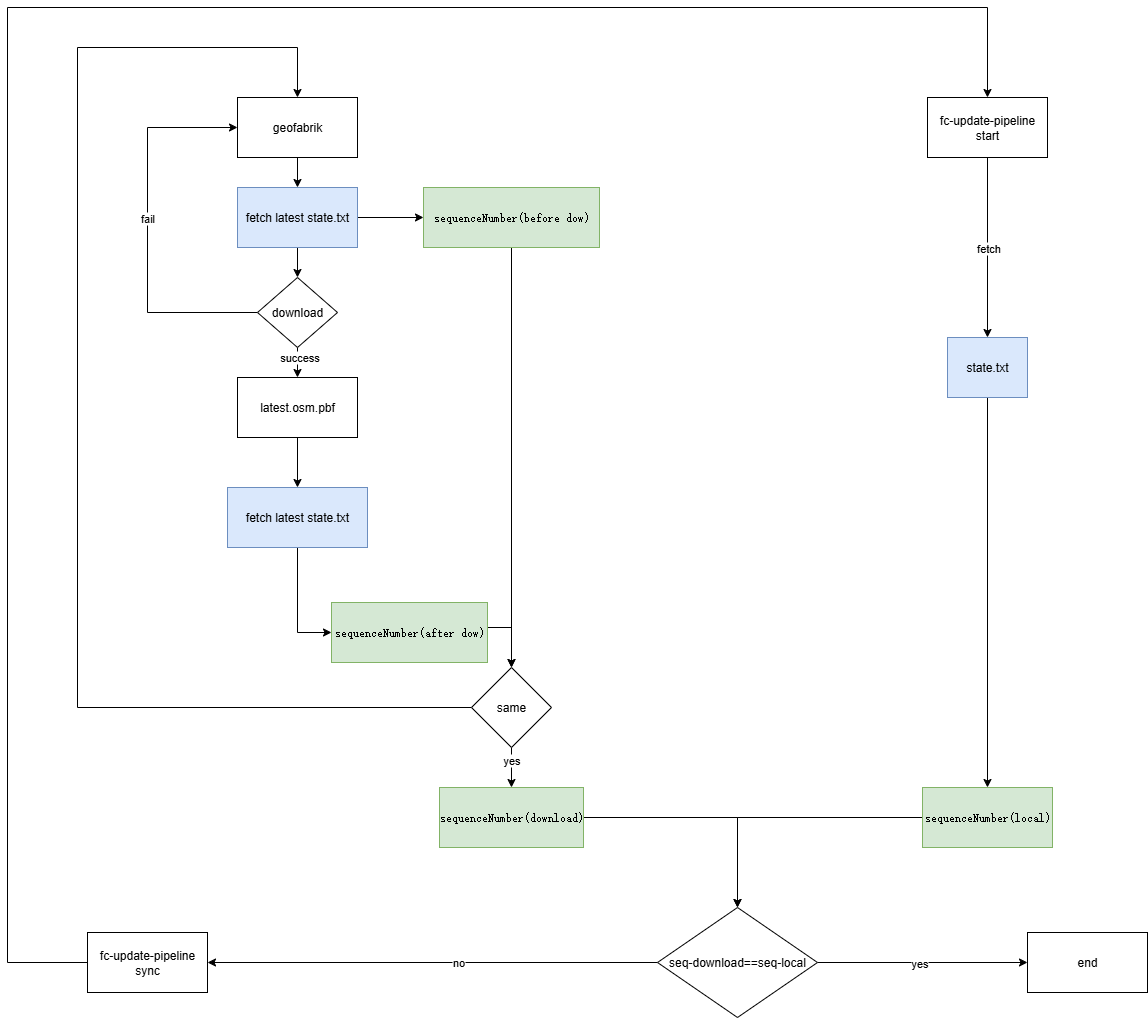

The diagram above was exported from draw.io. Its source (the exported page's mxGraphModel, read from the mxfile embedded in the PNG):
<mxGraphModel dx="2610" dy="2108" grid="1" gridSize="10" guides="1" tooltips="1" connect="1" arrows="1" fold="1" page="1" pageScale="1" pageWidth="827" pageHeight="1169" math="0" shadow="0">
  <root>
    <mxCell id="0" />
    <mxCell id="1" parent="0" />
    <mxCell id="6DJGmamGnPeGVUFl9Hfz-94" style="edgeStyle=orthogonalEdgeStyle;rounded=0;orthogonalLoop=1;jettySize=auto;html=1;entryX=0.5;entryY=0;entryDx=0;entryDy=0;" edge="1" parent="1" source="6DJGmamGnPeGVUFl9Hfz-13" target="6DJGmamGnPeGVUFl9Hfz-93">
      <mxGeometry relative="1" as="geometry" />
    </mxCell>
    <mxCell id="6DJGmamGnPeGVUFl9Hfz-13" value="geofabrik" style="rounded=0;whiteSpace=wrap;html=1;" vertex="1" parent="1">
      <mxGeometry x="80" y="20" width="120" height="60" as="geometry" />
    </mxCell>
    <mxCell id="6DJGmamGnPeGVUFl9Hfz-117" style="edgeStyle=orthogonalEdgeStyle;rounded=0;orthogonalLoop=1;jettySize=auto;html=1;entryX=0.5;entryY=0;entryDx=0;entryDy=0;" edge="1" parent="1" source="6DJGmamGnPeGVUFl9Hfz-14" target="6DJGmamGnPeGVUFl9Hfz-15">
      <mxGeometry relative="1" as="geometry" />
    </mxCell>
    <mxCell id="6DJGmamGnPeGVUFl9Hfz-14" value="latest.osm.pbf" style="rounded=0;whiteSpace=wrap;html=1;" vertex="1" parent="1">
      <mxGeometry x="80" y="300" width="120" height="60" as="geometry" />
    </mxCell>
    <mxCell id="6DJGmamGnPeGVUFl9Hfz-112" style="edgeStyle=orthogonalEdgeStyle;rounded=0;orthogonalLoop=1;jettySize=auto;html=1;entryX=0;entryY=0.5;entryDx=0;entryDy=0;" edge="1" parent="1" source="6DJGmamGnPeGVUFl9Hfz-15" target="6DJGmamGnPeGVUFl9Hfz-44">
      <mxGeometry relative="1" as="geometry" />
    </mxCell>
    <mxCell id="6DJGmamGnPeGVUFl9Hfz-15" value="fetch latest state.txt" style="rounded=0;whiteSpace=wrap;html=1;fillColor=#dae8fc;strokeColor=#6c8ebf;" vertex="1" parent="1">
      <mxGeometry x="70" y="410" width="140" height="60" as="geometry" />
    </mxCell>
    <mxCell id="6DJGmamGnPeGVUFl9Hfz-47" style="edgeStyle=orthogonalEdgeStyle;rounded=0;orthogonalLoop=1;jettySize=auto;html=1;entryX=0.5;entryY=0;entryDx=0;entryDy=0;" edge="1" parent="1" source="6DJGmamGnPeGVUFl9Hfz-20" target="6DJGmamGnPeGVUFl9Hfz-48">
      <mxGeometry relative="1" as="geometry">
        <mxPoint x="830" y="250" as="targetPoint" />
      </mxGeometry>
    </mxCell>
    <mxCell id="6DJGmamGnPeGVUFl9Hfz-49" value="fetch" style="edgeLabel;html=1;align=center;verticalAlign=middle;resizable=0;points=[];" vertex="1" connectable="0" parent="6DJGmamGnPeGVUFl9Hfz-47">
      <mxGeometry relative="1" as="geometry">
        <mxPoint as="offset" />
      </mxGeometry>
    </mxCell>
    <mxCell id="6DJGmamGnPeGVUFl9Hfz-20" value="fc-update-pipeline start" style="rounded=0;whiteSpace=wrap;html=1;" vertex="1" parent="1">
      <mxGeometry x="770" y="20" width="120" height="60" as="geometry" />
    </mxCell>
    <mxCell id="6DJGmamGnPeGVUFl9Hfz-36" style="edgeStyle=orthogonalEdgeStyle;rounded=0;orthogonalLoop=1;jettySize=auto;html=1;entryX=0;entryY=0.5;entryDx=0;entryDy=0;" edge="1" parent="1" source="6DJGmamGnPeGVUFl9Hfz-35" target="6DJGmamGnPeGVUFl9Hfz-13">
      <mxGeometry relative="1" as="geometry">
        <mxPoint x="-20" y="90.00000000000011" as="targetPoint" />
        <Array as="points">
          <mxPoint x="-10" y="235" />
          <mxPoint x="-10" y="50" />
        </Array>
      </mxGeometry>
    </mxCell>
    <mxCell id="6DJGmamGnPeGVUFl9Hfz-37" value="fail" style="edgeLabel;html=1;align=center;verticalAlign=middle;resizable=0;points=[];" vertex="1" connectable="0" parent="6DJGmamGnPeGVUFl9Hfz-36">
      <mxGeometry x="0.0647" y="1" relative="1" as="geometry">
        <mxPoint as="offset" />
      </mxGeometry>
    </mxCell>
    <mxCell id="6DJGmamGnPeGVUFl9Hfz-113" style="edgeStyle=orthogonalEdgeStyle;rounded=0;orthogonalLoop=1;jettySize=auto;html=1;entryX=0.5;entryY=0;entryDx=0;entryDy=0;" edge="1" parent="1" source="6DJGmamGnPeGVUFl9Hfz-35" target="6DJGmamGnPeGVUFl9Hfz-14">
      <mxGeometry relative="1" as="geometry" />
    </mxCell>
    <mxCell id="6DJGmamGnPeGVUFl9Hfz-114" value="success" style="edgeLabel;html=1;align=center;verticalAlign=middle;resizable=0;points=[];" vertex="1" connectable="0" parent="6DJGmamGnPeGVUFl9Hfz-113">
      <mxGeometry x="-0.6857" y="2" relative="1" as="geometry">
        <mxPoint x="-1" y="2" as="offset" />
      </mxGeometry>
    </mxCell>
    <mxCell id="6DJGmamGnPeGVUFl9Hfz-35" value="download" style="rhombus;whiteSpace=wrap;html=1;direction=south;" vertex="1" parent="1">
      <mxGeometry x="100" y="200" width="80" height="70" as="geometry" />
    </mxCell>
    <mxCell id="6DJGmamGnPeGVUFl9Hfz-119" style="edgeStyle=orthogonalEdgeStyle;rounded=0;orthogonalLoop=1;jettySize=auto;html=1;entryX=0;entryY=0.5;entryDx=0;entryDy=0;" edge="1" parent="1" source="6DJGmamGnPeGVUFl9Hfz-44" target="6DJGmamGnPeGVUFl9Hfz-103">
      <mxGeometry relative="1" as="geometry">
        <Array as="points">
          <mxPoint x="354" y="550" />
        </Array>
      </mxGeometry>
    </mxCell>
    <mxCell id="6DJGmamGnPeGVUFl9Hfz-44" value="&lt;pre style=&quot;text-align: start; overflow-wrap: break-word; text-wrap-mode: wrap;&quot;&gt;sequenceNumber(after dow)&lt;/pre&gt;" style="rounded=0;whiteSpace=wrap;html=1;fillColor=#d5e8d4;strokeColor=#82b366;" vertex="1" parent="1">
      <mxGeometry x="174" y="525" width="156" height="60" as="geometry" />
    </mxCell>
    <mxCell id="6DJGmamGnPeGVUFl9Hfz-52" style="edgeStyle=orthogonalEdgeStyle;rounded=0;orthogonalLoop=1;jettySize=auto;html=1;" edge="1" parent="1" source="6DJGmamGnPeGVUFl9Hfz-48" target="6DJGmamGnPeGVUFl9Hfz-50">
      <mxGeometry relative="1" as="geometry" />
    </mxCell>
    <mxCell id="6DJGmamGnPeGVUFl9Hfz-48" value="state.txt" style="rounded=0;whiteSpace=wrap;html=1;fillColor=#dae8fc;strokeColor=#6c8ebf;" vertex="1" parent="1">
      <mxGeometry x="790" y="260" width="80" height="60" as="geometry" />
    </mxCell>
    <mxCell id="6DJGmamGnPeGVUFl9Hfz-116" style="edgeStyle=orthogonalEdgeStyle;rounded=0;orthogonalLoop=1;jettySize=auto;html=1;" edge="1" parent="1" source="6DJGmamGnPeGVUFl9Hfz-50" target="6DJGmamGnPeGVUFl9Hfz-60">
      <mxGeometry relative="1" as="geometry" />
    </mxCell>
    <mxCell id="6DJGmamGnPeGVUFl9Hfz-50" value="&lt;pre style=&quot;text-align: start; overflow-wrap: break-word; text-wrap-mode: wrap;&quot;&gt;sequenceNumber(local)&lt;/pre&gt;" style="rounded=0;whiteSpace=wrap;html=1;fillColor=#d5e8d4;strokeColor=#82b366;" vertex="1" parent="1">
      <mxGeometry x="765" y="710" width="130" height="60" as="geometry" />
    </mxCell>
    <mxCell id="6DJGmamGnPeGVUFl9Hfz-64" style="edgeStyle=orthogonalEdgeStyle;rounded=0;orthogonalLoop=1;jettySize=auto;html=1;entryX=0;entryY=0.5;entryDx=0;entryDy=0;" edge="1" parent="1" source="6DJGmamGnPeGVUFl9Hfz-60" target="6DJGmamGnPeGVUFl9Hfz-74">
      <mxGeometry relative="1" as="geometry">
        <mxPoint x="850" y="885" as="targetPoint" />
      </mxGeometry>
    </mxCell>
    <mxCell id="6DJGmamGnPeGVUFl9Hfz-66" value="yes" style="edgeLabel;html=1;align=center;verticalAlign=middle;resizable=0;points=[];" vertex="1" connectable="0" parent="6DJGmamGnPeGVUFl9Hfz-64">
      <mxGeometry x="-0.036" y="-2" relative="1" as="geometry">
        <mxPoint y="-2" as="offset" />
      </mxGeometry>
    </mxCell>
    <mxCell id="6DJGmamGnPeGVUFl9Hfz-77" style="edgeStyle=orthogonalEdgeStyle;rounded=0;orthogonalLoop=1;jettySize=auto;html=1;entryX=1;entryY=0.5;entryDx=0;entryDy=0;" edge="1" parent="1" source="6DJGmamGnPeGVUFl9Hfz-60" target="6DJGmamGnPeGVUFl9Hfz-85">
      <mxGeometry relative="1" as="geometry">
        <mxPoint x="360" y="885" as="targetPoint" />
      </mxGeometry>
    </mxCell>
    <mxCell id="6DJGmamGnPeGVUFl9Hfz-79" value="no" style="edgeLabel;html=1;align=center;verticalAlign=middle;resizable=0;points=[];" vertex="1" connectable="0" parent="6DJGmamGnPeGVUFl9Hfz-77">
      <mxGeometry x="-0.109" y="-2" relative="1" as="geometry">
        <mxPoint y="1" as="offset" />
      </mxGeometry>
    </mxCell>
    <mxCell id="6DJGmamGnPeGVUFl9Hfz-60" value="seq-download==seq-local" style="rhombus;whiteSpace=wrap;html=1;" vertex="1" parent="1">
      <mxGeometry x="500" y="830" width="160" height="110" as="geometry" />
    </mxCell>
    <mxCell id="6DJGmamGnPeGVUFl9Hfz-74" value="end" style="rounded=0;whiteSpace=wrap;html=1;" vertex="1" parent="1">
      <mxGeometry x="870" y="855" width="120" height="60" as="geometry" />
    </mxCell>
    <mxCell id="6DJGmamGnPeGVUFl9Hfz-90" style="edgeStyle=orthogonalEdgeStyle;rounded=0;orthogonalLoop=1;jettySize=auto;html=1;" edge="1" parent="1" source="6DJGmamGnPeGVUFl9Hfz-85" target="6DJGmamGnPeGVUFl9Hfz-20">
      <mxGeometry relative="1" as="geometry">
        <mxPoint x="413" y="-70" as="targetPoint" />
        <Array as="points">
          <mxPoint x="-150" y="885" />
          <mxPoint x="-150" y="-70" />
          <mxPoint x="830" y="-70" />
        </Array>
      </mxGeometry>
    </mxCell>
    <mxCell id="6DJGmamGnPeGVUFl9Hfz-85" value="fc-update-pipeline sync" style="rounded=0;whiteSpace=wrap;html=1;" vertex="1" parent="1">
      <mxGeometry x="-70" y="855" width="120" height="60" as="geometry" />
    </mxCell>
    <mxCell id="6DJGmamGnPeGVUFl9Hfz-95" style="edgeStyle=orthogonalEdgeStyle;rounded=0;orthogonalLoop=1;jettySize=auto;html=1;" edge="1" parent="1" source="6DJGmamGnPeGVUFl9Hfz-93" target="6DJGmamGnPeGVUFl9Hfz-35">
      <mxGeometry relative="1" as="geometry" />
    </mxCell>
    <mxCell id="6DJGmamGnPeGVUFl9Hfz-96" style="edgeStyle=orthogonalEdgeStyle;rounded=0;orthogonalLoop=1;jettySize=auto;html=1;entryX=0;entryY=0.5;entryDx=0;entryDy=0;" edge="1" parent="1" source="6DJGmamGnPeGVUFl9Hfz-93" target="6DJGmamGnPeGVUFl9Hfz-97">
      <mxGeometry relative="1" as="geometry">
        <mxPoint x="290" y="140" as="targetPoint" />
      </mxGeometry>
    </mxCell>
    <mxCell id="6DJGmamGnPeGVUFl9Hfz-93" value="fetch latest state.txt" style="rounded=0;whiteSpace=wrap;html=1;fillColor=#dae8fc;strokeColor=#6c8ebf;" vertex="1" parent="1">
      <mxGeometry x="80" y="110" width="120" height="60" as="geometry" />
    </mxCell>
    <mxCell id="6DJGmamGnPeGVUFl9Hfz-102" style="edgeStyle=orthogonalEdgeStyle;rounded=0;orthogonalLoop=1;jettySize=auto;html=1;entryX=0;entryY=0.5;entryDx=0;entryDy=0;" edge="1" parent="1" source="6DJGmamGnPeGVUFl9Hfz-97" target="6DJGmamGnPeGVUFl9Hfz-103">
      <mxGeometry relative="1" as="geometry">
        <mxPoint x="354" y="580" as="targetPoint" />
      </mxGeometry>
    </mxCell>
    <mxCell id="6DJGmamGnPeGVUFl9Hfz-97" value="&lt;pre style=&quot;text-align: start; overflow-wrap: break-word; text-wrap-mode: wrap;&quot;&gt;sequenceNumber(before dow)&lt;/pre&gt;" style="rounded=0;whiteSpace=wrap;html=1;fillColor=#d5e8d4;strokeColor=#82b366;" vertex="1" parent="1">
      <mxGeometry x="266" y="110" width="176" height="60" as="geometry" />
    </mxCell>
    <mxCell id="6DJGmamGnPeGVUFl9Hfz-106" style="edgeStyle=orthogonalEdgeStyle;rounded=0;orthogonalLoop=1;jettySize=auto;html=1;" edge="1" parent="1" source="6DJGmamGnPeGVUFl9Hfz-103" target="6DJGmamGnPeGVUFl9Hfz-105">
      <mxGeometry relative="1" as="geometry" />
    </mxCell>
    <mxCell id="6DJGmamGnPeGVUFl9Hfz-108" value="yes" style="edgeLabel;html=1;align=center;verticalAlign=middle;resizable=0;points=[];" vertex="1" connectable="0" parent="6DJGmamGnPeGVUFl9Hfz-106">
      <mxGeometry x="-0.3605" y="-1" relative="1" as="geometry">
        <mxPoint as="offset" />
      </mxGeometry>
    </mxCell>
    <mxCell id="6DJGmamGnPeGVUFl9Hfz-109" style="edgeStyle=orthogonalEdgeStyle;rounded=0;orthogonalLoop=1;jettySize=auto;html=1;entryX=0.5;entryY=0;entryDx=0;entryDy=0;" edge="1" parent="1" source="6DJGmamGnPeGVUFl9Hfz-103" target="6DJGmamGnPeGVUFl9Hfz-13">
      <mxGeometry relative="1" as="geometry">
        <Array as="points">
          <mxPoint x="-80" y="630" />
          <mxPoint x="-80" y="-30" />
          <mxPoint x="140" y="-30" />
        </Array>
      </mxGeometry>
    </mxCell>
    <mxCell id="6DJGmamGnPeGVUFl9Hfz-103" value="same" style="rhombus;whiteSpace=wrap;html=1;direction=south;" vertex="1" parent="1">
      <mxGeometry x="314" y="590" width="80" height="80" as="geometry" />
    </mxCell>
    <mxCell id="6DJGmamGnPeGVUFl9Hfz-115" style="edgeStyle=orthogonalEdgeStyle;rounded=0;orthogonalLoop=1;jettySize=auto;html=1;" edge="1" parent="1" source="6DJGmamGnPeGVUFl9Hfz-105" target="6DJGmamGnPeGVUFl9Hfz-60">
      <mxGeometry relative="1" as="geometry" />
    </mxCell>
    <mxCell id="6DJGmamGnPeGVUFl9Hfz-105" value="&lt;pre style=&quot;text-align: start; overflow-wrap: break-word; text-wrap-mode: wrap;&quot;&gt;sequenceNumber(download)&lt;/pre&gt;" style="rounded=0;whiteSpace=wrap;html=1;fillColor=#d5e8d4;strokeColor=#82b366;" vertex="1" parent="1">
      <mxGeometry x="282" y="710" width="144" height="60" as="geometry" />
    </mxCell>
  </root>
</mxGraphModel>